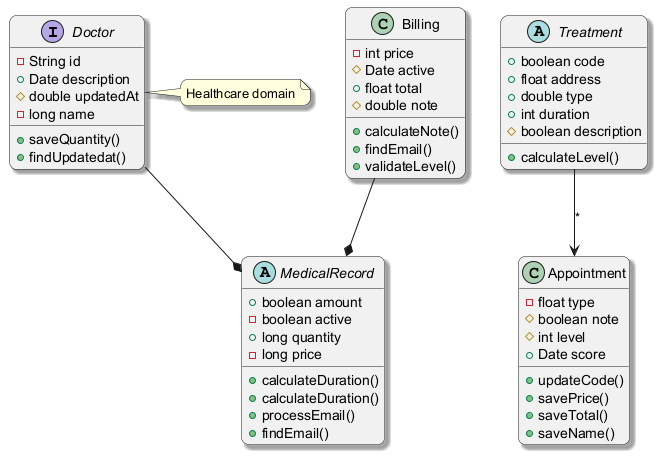

The diagram above was rendered by PlantUML. Its source (embedded in the PNG):
@startuml
skinparam backgroundColor #FFFFFF
skinparam roundCorner 15
skinparam shadowing true
interface Doctor {
  -String id
  +Date description
  #double updatedAt
  -long name
  +saveQuantity()
  +findUpdatedat()
}
class Appointment {
  -float type
  #boolean note
  #int level
  +Date score
  +updateCode()
  +savePrice()
  +saveTotal()
  +saveName()
}
abstract class MedicalRecord {
  +boolean amount
  -boolean active
  +long quantity
  -long price
  +calculateDuration()
  +calculateDuration()
  +processEmail()
  +findEmail()
}
abstract class Treatment {
  +boolean code
  +float address
  +double type
  +int duration
  #boolean description
  +calculateLevel()
}
class Billing {
  -int price
  #Date active
  +float total
  #double note
  +calculateNote()
  +findEmail()
  +validateLevel()
}
Doctor --* MedicalRecord
Billing --* MedicalRecord
Treatment --> Appointment : "*"
note right of Doctor : Healthcare domain
@enduml